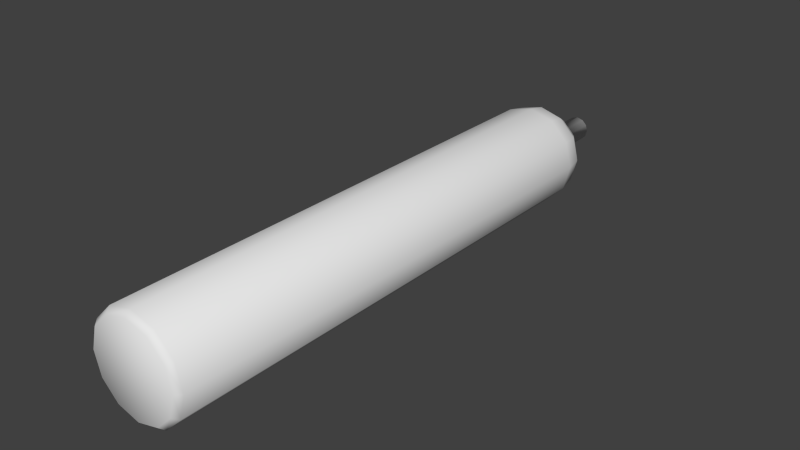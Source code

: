 # Source: Tank.blend  (saved by Blender 2.69.0; exported with 4.5.12 LTS)
import bpy
from mathutils import Matrix  # noqa: F401  (used for matrix-valued properties, if any)

bpy.ops.wm.read_factory_settings(use_empty=True)
scene = bpy.context.scene
scene.name = 'Scene'

# ---- collections
col_collection_1 = bpy.data.collections.new('Collection 1'); scene.collection.children.link(col_collection_1)

# ---- world
world_world = bpy.data.worlds.new('World'); scene.world = world_world
world_world.color = (0.05088, 0.05088, 0.05088)
world_world.use_sun_shadow = False
world_world.sun_shadow_jitter_overblur = 0.0
world_world.cycles.sampling_method = 'MANUAL'
world_world.cycles.sample_map_resolution = 256

# ---- meshes
me_circle = bpy.data.meshes.new('Circle')
me_circle.from_pydata([(4.967e-09, 0.01, -0.089), (0.01703, 1.0, -0.0295), (-0.07708, 0.01, -0.0445), (-0.089, 0.01, 1.794e-08), (-0.07708, 0.01, 0.0445), (-0.0295, 1.0, -0.01703), (-0.01703, 1.0, 0.0295), (0.0295, 1.0, 0.01703), (0.07708, 0.01, 0.0445), (0.089, 0.01, 5.543e-08), (0.07708, 0.01, -0.0445), (0.0445, 0.01, -0.07708), (0.0295, 1.0, -0.01703), (-0.0445, 0.01, -0.07708), (-0.01703, 1.0, -0.0295), (-0.0295, 1.0, 0.01703), (0.01703, 1.0, 0.0295), (-0.0445, 0.01, 0.07708), (-8.472e-09, 0.01, 0.089), (0.0445, 0.01, 0.07708), (0.03406, 1.0, 8.893e-09), (1.863e-08, 1.0, -0.03406), (-0.03406, 1.0, 8.893e-09), (1.49e-08, 1.0, 0.03406), (6.131e-09, 1.066, -0.02225), (-0.01112, 1.066, -0.01927), (-0.01927, 1.066, -0.01113), (-0.02225, 1.066, -2.128e-08), (-0.01927, 1.066, 0.01112), (-0.01112, 1.066, 0.01927), (2.772e-09, 1.066, 0.02225), (0.01113, 1.066, 0.01927), (0.01927, 1.066, 0.01112), (0.02225, 1.066, -1.191e-08), (0.01927, 1.066, -0.01113), (0.01113, 1.066, -0.01927), (0.01113, 1.01, -0.01927), (6.131e-09, 1.01, -0.02225), (0.01927, 1.01, -0.01113), (0.02225, 1.01, -9.46e-09), (0.01927, 1.01, 0.01112), (0.01113, 1.01, 0.01927), (2.772e-09, 1.01, 0.02225), (-0.01112, 1.01, 0.01927), (-0.01927, 1.01, 0.01112), (-0.02225, 1.01, -1.883e-08), (-0.01927, 1.01, -0.01113), (-0.01112, 1.01, -0.01927), (1.282e-08, 1.01, 0.02725), (-0.02725, 1.01, 5.603e-09), (-0.01703, 0.9822, 0.0295), (0.0295, 0.9822, 0.01703), (0.0295, 0.9822, -0.01703), (1.58e-08, 1.01, -0.02725), (-0.0295, 0.9822, 0.01703), (0.02725, 1.01, 5.603e-09), (0.03406, 0.9822, 9.67e-09), (0.01362, 1.01, 0.0236), (-0.03406, 0.9822, 9.67e-09), (-0.0236, 1.01, 0.01362), (1.49e-08, 0.9822, 0.03406), (-0.01362, 1.01, -0.0236), (-0.06293, 0.9629, -1.83e-09), (-0.08223, 0.9341, -1.904e-08), (-0.089, 0.9, -3.934e-08), (1.863e-08, 0.9822, -0.03406), (7.451e-09, 0.9629, -0.06293), (-7.451e-09, 0.9341, -0.08223), (-2.98e-08, 0.9, -0.089), (-4.47e-08, 0.9, 0.089), (-2.235e-08, 0.9341, 0.08223), (0.0, 0.9629, 0.06293), (0.089, 0.9, -3.934e-08), (0.08223, 0.9341, -1.904e-08), (0.06293, 0.9629, -1.83e-09), (0.0236, 1.01, -0.01362), (0.01703, 0.9822, 0.0295), (0.0236, 1.01, 0.01362), (-0.0545, 0.9629, 0.03147), (-0.07121, 0.9341, 0.04111), (-0.07708, 0.9, 0.0445), (-0.01703, 0.9822, -0.0295), (-0.03147, 0.9629, -0.0545), (-0.04111, 0.9341, -0.07121), (-0.0445, 0.9, -0.07708), (0.0445, 0.9, 0.07708), (0.04111, 0.9341, 0.07121), (0.03147, 0.9629, 0.0545), (0.07708, 0.9, -0.0445), (0.07121, 0.9341, -0.04111), (0.0545, 0.9629, -0.03147), (-0.01362, 1.01, 0.0236), (-0.0236, 1.01, -0.01362), (0.01362, 1.01, -0.0236), (-0.03147, 0.9629, 0.0545), (-0.04111, 0.9341, 0.07121), (-0.0445, 0.9, 0.07708), (-0.0295, 0.9822, -0.01703), (-0.0545, 0.9629, -0.03147), (-0.07121, 0.9341, -0.04111), (-0.07708, 0.9, -0.0445), (0.07708, 0.9, 0.0445), (0.07121, 0.9341, 0.04111), (0.0545, 0.9629, 0.03147), (0.0445, 0.9, -0.07708), (0.04111, 0.9341, -0.07121), (0.03147, 0.9629, -0.0545), (0.01703, 0.9822, -0.0295), (4.905e-09, -5.364e-09, -0.0801), (-0.06937, -3.613e-09, -0.04005), (-0.0801, -1.863e-09, 1.952e-08), (-0.06937, -1.12e-10, 0.04005), (0.06937, -1.12e-10, 0.04005), (0.0801, -1.863e-09, 5.326e-08), (0.06937, -3.613e-09, -0.04005), (0.04005, -4.895e-09, -0.06937), (-0.04005, -4.895e-09, -0.06937), (-0.04005, 1.17e-09, 0.06937), (-7.19e-09, 1.639e-09, 0.0801), (0.04005, 1.17e-09, 0.06937)], [], [(76, 16, 23, 60), (13, 0, 108, 116), (65, 81, 14, 21), (2, 13, 116, 109), (17, 4, 111, 117), (8, 19, 119, 112), (81, 97, 5, 14), (61, 47, 37, 53), (61, 92, 46, 47), (92, 49, 45, 46), (49, 59, 44, 45), (107, 65, 21, 1), (36, 37, 24, 35), (38, 36, 35, 34), (39, 38, 34, 33), (40, 39, 33, 32), (41, 40, 32, 31), (42, 41, 31, 30), (43, 42, 30, 29), (44, 43, 29, 28), (45, 44, 28, 27), (46, 45, 27, 26), (47, 46, 26, 25), (37, 47, 25, 24), (26, 27, 28), (59, 91, 43, 44), (91, 48, 42, 43), (48, 57, 41, 42), (57, 77, 40, 41), (77, 55, 39, 40), (53, 37, 36, 93), (93, 36, 38, 75), (55, 75, 38, 39), (1, 21, 53, 93), (7, 20, 55, 77), (6, 23, 48, 91), (5, 22, 49, 92), (60, 71, 87, 76), (15, 6, 91, 59), (73, 89, 90, 74), (72, 88, 89, 73), (70, 69, 85, 86), (68, 84, 83, 67), (67, 83, 82, 66), (66, 82, 81, 65), (63, 64, 80, 79), (62, 63, 79, 78), (14, 5, 92, 61), (71, 70, 86, 87), (12, 1, 93, 75), (16, 7, 77, 57), (89, 105, 106, 90), (88, 104, 105, 89), (86, 85, 101, 102), (84, 100, 99, 83), (83, 99, 98, 82), (82, 98, 97, 81), (79, 80, 96, 95), (78, 79, 95, 94), (22, 15, 59, 49), (87, 86, 102, 103), (64, 63, 99, 100), (63, 62, 98, 99), (21, 14, 61, 53), (70, 95, 96, 69), (71, 94, 95, 70), (20, 12, 75, 55), (73, 102, 101, 72), (74, 103, 102, 73), (23, 16, 57, 48), (68, 67, 105, 104), (67, 66, 106, 105), (66, 65, 107, 106), (11, 0, 68, 104), (10, 11, 104, 88), (9, 10, 88, 72), (8, 9, 72, 101), (19, 8, 101, 85), (18, 19, 85, 69), (17, 18, 69, 96), (4, 17, 96, 80), (3, 4, 80, 64), (2, 3, 64, 100), (13, 2, 100, 84), (0, 13, 84, 68), (56, 52, 12, 20), (54, 15, 22, 58), (51, 7, 16, 76), (52, 107, 1, 12), (50, 6, 15, 54), (58, 22, 5, 97), (60, 23, 6, 50), (51, 56, 20, 7), (74, 90, 52, 56), (58, 62, 78, 54), (76, 87, 103, 51), (90, 106, 107, 52), (54, 78, 94, 50), (62, 58, 97, 98), (60, 50, 94, 71), (56, 51, 103, 74), (19, 18, 118, 119), (18, 17, 117, 118), (0, 11, 115, 108), (11, 10, 114, 115), (10, 9, 113, 114), (9, 8, 112, 113), (4, 3, 110, 111), (3, 2, 109, 110), (117, 111, 112), (25, 26, 24), (26, 28, 24), (24, 28, 35), (35, 28, 30), (116, 110, 109), (35, 30, 33), (31, 32, 30), (32, 33, 30), (34, 35, 33), (28, 29, 30), (118, 112, 119), (117, 112, 118), (111, 110, 112), (113, 112, 116), (113, 116, 114), (115, 114, 108), (116, 108, 114), (110, 116, 112)])
me_circle.polygons.foreach_set('use_smooth', [True] * 128)
_uv = me_circle.uv_layers.new(name='UVMap')
_uv.uv.foreach_set('vector', [0.7726, 0.2556, 0.7562, 0.2653, 0.7458, 0.2526, 0.7595, 0.238, 0.7431, 0.5683, 0.7943, 0.5689, 0.7905, 0.5832, 0.7468, 0.5827, 0.7582, 0.3548, 0.7401, 0.3685, 0.7302, 0.35, 0.7447, 0.3401, 0.6979, 0.5921, 0.7431, 0.5683, 0.7468, 0.5827, 0.7076, 0.6031, 0.6944, 0.7358, 0.6684, 0.6907, 0.683, 0.6863, 0.705, 0.7251, 0.8341, 0.7358, 0.79, 0.7618, 0.7859, 0.7475, 0.8235, 0.7253, 0.7401, 0.3685, 0.7185, 0.3775, 0.7131, 0.3559, 0.7302, 0.35, 0.7245, 0.3391, 0.7222, 0.334, 0.7332, 0.3273, 0.7366, 0.3312, 0.7245, 0.3391, 0.7105, 0.3435, 0.7097, 0.3382, 0.7222, 0.334, 0.7105, 0.3435, 0.695, 0.3435, 0.6966, 0.3379, 0.7097, 0.3382, 0.6982, 0.2495, 0.7135, 0.2494, 0.7128, 0.2546, 0.6998, 0.255, 0.773, 0.3381, 0.7582, 0.3548, 0.7447, 0.3401, 0.7558, 0.3273, 0.7896, 0.8058, 0.802, 0.8058, 0.802, 0.8659, 0.7896, 0.8659, 0.7773, 0.8058, 0.7896, 0.8058, 0.7896, 0.8659, 0.7773, 0.8659, 0.7649, 0.8058, 0.7773, 0.8058, 0.7773, 0.8659, 0.7649, 0.8659, 0.7526, 0.8058, 0.7649, 0.8058, 0.7649, 0.8659, 0.7526, 0.8659, 0.7402, 0.8058, 0.7526, 0.8058, 0.7526, 0.8659, 0.7402, 0.8659, 0.7279, 0.8058, 0.7402, 0.8058, 0.7402, 0.8659, 0.7279, 0.8659, 0.7156, 0.8058, 0.7279, 0.8058, 0.7279, 0.8659, 0.7156, 0.8659, 0.7032, 0.8058, 0.7156, 0.8058, 0.7156, 0.8659, 0.7032, 0.8659, 0.6909, 0.8058, 0.7032, 0.8058, 0.7032, 0.8659, 0.6909, 0.8659, 0.8267, 0.8058, 0.839, 0.8058, 0.839, 0.8659, 0.8267, 0.8659, 0.8143, 0.8058, 0.8267, 0.8058, 0.8267, 0.8659, 0.8143, 0.8659, 0.802, 0.8058, 0.8143, 0.8058, 0.8143, 0.8659, 0.802, 0.8659, 0.74, 0.9217, 0.74, 0.9093, 0.7461, 0.8986, 0.7135, 0.2494, 0.7269, 0.2537, 0.7247, 0.2583, 0.7128, 0.2546, 0.7269, 0.2537, 0.7381, 0.2613, 0.7349, 0.265, 0.7247, 0.2583, 0.7381, 0.2613, 0.7467, 0.2714, 0.7425, 0.2741, 0.7349, 0.265, 0.7467, 0.2714, 0.752, 0.2835, 0.7472, 0.2849, 0.7425, 0.2741, 0.752, 0.2835, 0.7537, 0.2965, 0.7489, 0.2964, 0.7472, 0.2849, 0.7366, 0.3312, 0.7332, 0.3273, 0.7417, 0.3182, 0.7459, 0.321, 0.7459, 0.321, 0.7417, 0.3182, 0.7472, 0.3078, 0.7516, 0.3092, 0.7537, 0.2965, 0.7516, 0.3092, 0.7472, 0.3078, 0.7489, 0.2964, 0.7558, 0.3273, 0.7447, 0.3401, 0.7366, 0.3312, 0.7459, 0.321, 0.7629, 0.2802, 0.7649, 0.2963, 0.7537, 0.2965, 0.752, 0.2835, 0.7319, 0.2431, 0.7458, 0.2526, 0.7381, 0.2613, 0.7269, 0.2537, 0.7131, 0.3559, 0.6935, 0.3578, 0.695, 0.3435, 0.7105, 0.3435, 0.7595, 0.238, 0.7864, 0.2096, 0.8064, 0.2348, 0.7726, 0.2556, 0.7156, 0.2373, 0.7319, 0.2431, 0.7269, 0.2537, 0.7135, 0.2494, 0.8579, 0.2962, 0.8529, 0.3374, 0.8195, 0.329, 0.8236, 0.2968, 0.8938, 0.2951, 0.8887, 0.3458, 0.8529, 0.3374, 0.8579, 0.2962, 0.8102, 0.1853, 0.8365, 0.1591, 0.8672, 0.1998, 0.8359, 0.2176, 0.8386, 0.4365, 0.7974, 0.4698, 0.7773, 0.4372, 0.8121, 0.4108, 0.8121, 0.4108, 0.7773, 0.4372, 0.7591, 0.4058, 0.7867, 0.3854, 0.7867, 0.3854, 0.7591, 0.4058, 0.7401, 0.3685, 0.7582, 0.3548, 0.692, 0.1364, 0.6971, 0.09668, 0.749, 0.1072, 0.7376, 0.1432, 0.6935, 0.1753, 0.692, 0.1364, 0.7376, 0.1432, 0.7285, 0.1779, 0.7302, 0.35, 0.7131, 0.3559, 0.7105, 0.3435, 0.7245, 0.3391, 0.7864, 0.2096, 0.8102, 0.1853, 0.8359, 0.2176, 0.8064, 0.2348, 0.7626, 0.3123, 0.7558, 0.3273, 0.7459, 0.321, 0.7516, 0.3092, 0.7562, 0.2653, 0.7629, 0.2802, 0.752, 0.2835, 0.7467, 0.2714, 0.8529, 0.3374, 0.8369, 0.3761, 0.8069, 0.3589, 0.8195, 0.329, 0.8887, 0.3458, 0.8701, 0.3946, 0.8369, 0.3761, 0.8529, 0.3374, 0.8359, 0.2176, 0.8672, 0.1998, 0.8862, 0.2459, 0.8525, 0.2553, 0.7974, 0.4698, 0.7479, 0.4922, 0.7359, 0.4543, 0.7773, 0.4372, 0.7773, 0.4372, 0.7359, 0.4543, 0.7267, 0.4182, 0.7591, 0.4058, 0.7591, 0.4058, 0.7267, 0.4182, 0.7185, 0.3775, 0.7401, 0.3685, 0.7376, 0.1432, 0.749, 0.1072, 0.7959, 0.1281, 0.7775, 0.1592, 0.7285, 0.1779, 0.7376, 0.1432, 0.7775, 0.1592, 0.7602, 0.1899, 0.6966, 0.2356, 0.7156, 0.2373, 0.7135, 0.2494, 0.6982, 0.2495, 0.8064, 0.2348, 0.8359, 0.2176, 0.8525, 0.2553, 0.8192, 0.2646, 0.695, 0.5034, 0.6887, 0.4631, 0.7359, 0.4543, 0.7479, 0.4922, 0.6887, 0.4631, 0.6887, 0.4214, 0.7267, 0.4182, 0.7359, 0.4543, 0.7447, 0.3401, 0.7302, 0.35, 0.7245, 0.3391, 0.7366, 0.3312, 0.8102, 0.1853, 0.7775, 0.1592, 0.7959, 0.1281, 0.8365, 0.1591, 0.7864, 0.2096, 0.7602, 0.1899, 0.7775, 0.1592, 0.8102, 0.1853, 0.7649, 0.2963, 0.7626, 0.3123, 0.7516, 0.3092, 0.7537, 0.2965, 0.8579, 0.2962, 0.8525, 0.2553, 0.8862, 0.2459, 0.8938, 0.2951, 0.8236, 0.2968, 0.8192, 0.2646, 0.8525, 0.2553, 0.8579, 0.2962, 0.7458, 0.2526, 0.7562, 0.2653, 0.7467, 0.2714, 0.7381, 0.2613, 0.8386, 0.4365, 0.8121, 0.4108, 0.8369, 0.3761, 0.8701, 0.3946, 0.8121, 0.4108, 0.7867, 0.3854, 0.8069, 0.3589, 0.8369, 0.3761, 0.7867, 0.3854, 0.7582, 0.3548, 0.773, 0.3381, 0.8069, 0.3589, 0.4114, 0.0176, 0.4608, 0.0176, 0.4608, 0.9719, 0.4114, 0.9719, 0.362, 0.0176, 0.4114, 0.0176, 0.4114, 0.9719, 0.362, 0.9719, 0.3126, 0.0176, 0.362, 0.0176, 0.362, 0.9719, 0.3126, 0.9719, 0.2632, 0.0176, 0.3126, 0.0176, 0.3126, 0.9719, 0.2632, 0.9719, 0.2138, 0.0176, 0.2632, 0.0176, 0.2632, 0.9719, 0.2138, 0.9719, 0.1644, 0.0176, 0.2138, 0.0176, 0.2138, 0.9719, 0.1644, 0.9719, 0.115, 0.0176, 0.1644, 0.0176, 0.1644, 0.9719, 0.115, 0.9719, 0.06564, 0.0176, 0.115, 0.0176, 0.115, 0.9719, 0.06564, 0.9719, 0.01624, 0.0176, 0.06564, 0.0176, 0.06564, 0.9719, 0.01624, 0.9719, 0.5596, 0.0176, 0.609, 0.0176, 0.609, 0.9719, 0.5596, 0.9719, 0.5102, 0.0176, 0.5596, 0.0176, 0.5596, 0.9719, 0.5102, 0.9719, 0.4608, 0.0176, 0.5102, 0.0176, 0.5102, 0.9719, 0.4608, 0.9719, 0.7837, 0.2962, 0.7813, 0.3175, 0.7626, 0.3123, 0.7649, 0.2963, 0.721, 0.2173, 0.7156, 0.2373, 0.6966, 0.2356, 0.6995, 0.2145, 0.78, 0.2754, 0.7629, 0.2802, 0.7562, 0.2653, 0.7726, 0.2556, 0.7813, 0.3175, 0.773, 0.3381, 0.7558, 0.3273, 0.7626, 0.3123, 0.7413, 0.2258, 0.7319, 0.2431, 0.7156, 0.2373, 0.721, 0.2173, 0.6961, 0.3788, 0.6935, 0.3578, 0.7131, 0.3559, 0.7185, 0.3775, 0.7595, 0.238, 0.7458, 0.2526, 0.7319, 0.2431, 0.7413, 0.2258, 0.78, 0.2754, 0.7837, 0.2962, 0.7649, 0.2963, 0.7629, 0.2802, 0.8236, 0.2968, 0.8195, 0.329, 0.7813, 0.3175, 0.7837, 0.2962, 0.6995, 0.2145, 0.6935, 0.1753, 0.7285, 0.1779, 0.721, 0.2173, 0.7726, 0.2556, 0.8064, 0.2348, 0.8192, 0.2646, 0.78, 0.2754, 0.8195, 0.329, 0.8069, 0.3589, 0.773, 0.3381, 0.7813, 0.3175, 0.721, 0.2173, 0.7285, 0.1779, 0.7602, 0.1899, 0.7413, 0.2258, 0.6887, 0.4214, 0.6961, 0.3788, 0.7185, 0.3775, 0.7267, 0.4182, 0.7595, 0.238, 0.7413, 0.2258, 0.7602, 0.1899, 0.7864, 0.2096, 0.7837, 0.2962, 0.78, 0.2754, 0.8192, 0.2646, 0.8236, 0.2968, 0.79, 0.7618, 0.7388, 0.7618, 0.7425, 0.7473, 0.7859, 0.7475, 0.7388, 0.7618, 0.6944, 0.7358, 0.705, 0.7251, 0.7425, 0.7473, 0.7943, 0.5689, 0.8383, 0.5952, 0.8277, 0.6056, 0.7905, 0.5832, 0.8383, 0.5952, 0.8626, 0.6403, 0.8482, 0.644, 0.8277, 0.6056, 0.8626, 0.6403, 0.861, 0.6918, 0.8467, 0.6877, 0.8482, 0.644, 0.861, 0.6918, 0.8341, 0.7358, 0.8235, 0.7253, 0.8467, 0.6877, 0.6684, 0.6907, 0.6659, 0.6377, 0.6814, 0.6398, 0.683, 0.6863, 0.6681, 0.6334, 0.6979, 0.5921, 0.7076, 0.6031, 0.6814, 0.6398, 0.705, 0.7251, 0.683, 0.6863, 0.8235, 0.7253, 0.7461, 0.9324, 0.74, 0.9217, 0.7568, 0.9385, 0.74, 0.9217, 0.7461, 0.8986, 0.7568, 0.9385, 0.7568, 0.9385, 0.7461, 0.8986, 0.7692, 0.9385, 0.7692, 0.9385, 0.7461, 0.8986, 0.7692, 0.8925, 0.7468, 0.5827, 0.6814, 0.6398, 0.7076, 0.6031, 0.7692, 0.9385, 0.7692, 0.8925, 0.786, 0.9217, 0.7799, 0.8986, 0.786, 0.9093, 0.7692, 0.8925, 0.786, 0.9093, 0.786, 0.9217, 0.7692, 0.8925, 0.7799, 0.9324, 0.7692, 0.9385, 0.786, 0.9217, 0.7461, 0.8986, 0.7568, 0.8925, 0.7692, 0.8925, 0.7425, 0.7473, 0.8235, 0.7253, 0.7859, 0.7475, 0.705, 0.7251, 0.8235, 0.7253, 0.7425, 0.7473, 0.683, 0.6863, 0.6814, 0.6398, 0.8235, 0.7253, 0.8467, 0.6877, 0.8235, 0.7253, 0.7468, 0.5827, 0.8467, 0.6877, 0.7468, 0.5827, 0.8482, 0.644, 0.8277, 0.6056, 0.8482, 0.644, 0.7905, 0.5832, 0.7468, 0.5827, 0.7905, 0.5832, 0.8482, 0.644, 0.6814, 0.6398, 0.7468, 0.5827, 0.8235, 0.7253])
me_circle.use_remesh_preserve_volume = False
me_circle.use_remesh_preserve_attributes = False
me_circle.use_mirror_vertex_groups = False
me_circle.update()

# ---- objects
ob_tank_mesh = bpy.data.objects.new('Tank Mesh', me_circle)

# ---- transforms, parenting, visibility, modifiers, constraints
ob_tank_mesh.location = (0.0, 0.0, 0.0)
ob_tank_mesh.lineart.crease_threshold = 0.0

# ---- collection membership
col_collection_1.objects.link(ob_tank_mesh)

# ---- scene / render settings (as saved in the file)
scene.frame_start = 1; scene.frame_end = 250; scene.frame_set(1)
scene.render.engine = 'BLENDER_EEVEE_NEXT'
scene.render.image_settings.compression = 90
scene.render.resolution_percentage = 50
scene.render.dither_intensity = 0.0
scene.cycles.use_denoising = False
scene.cycles.samples = 10
scene.cycles.sampling_pattern = 'TABULATED_SOBOL'
scene.cycles.light_sampling_threshold = 0.0
scene.cycles.use_adaptive_sampling = False
scene.cycles.use_light_tree = False
scene.cycles.blur_glossy = 0.0
scene.cycles.volume_bounces = 1
scene.cycles.pixel_filter_type = 'GAUSSIAN'
scene.cycles.sample_clamp_indirect = 0.0
scene.view_settings.view_transform = 'Standard'
bpy.context.view_layer.update()

# ---- added for rendering (the .blend has no active camera and no usable light): camera, sun
cam_auto = bpy.data.cameras.new('AutoCamera')
cam_auto.lens = 50.0
cam_auto.sensor_width = 36.0
cam_auto.clip_end = 1000.0
ob_auto_camera = bpy.data.objects.new('AutoCamera', cam_auto)
scene.collection.objects.link(ob_auto_camera)
ob_auto_camera.location = (1.01342, -0.6831, 0.810733)
ob_auto_camera.rotation_euler = (1.09748, -7.21219e-08, 0.694738)
scene.camera = ob_auto_camera
light_auto_sun = bpy.data.lights.new('AutoSun', 'SUN')
light_auto_sun.energy = 3.0
light_auto_sun.angle = 0.0523599
ob_auto_sun = bpy.data.objects.new('AutoSun', light_auto_sun)
scene.collection.objects.link(ob_auto_sun)
ob_auto_sun.rotation_euler = (0.872665, 0.174533, 0.523599)
bpy.context.view_layer.update()
